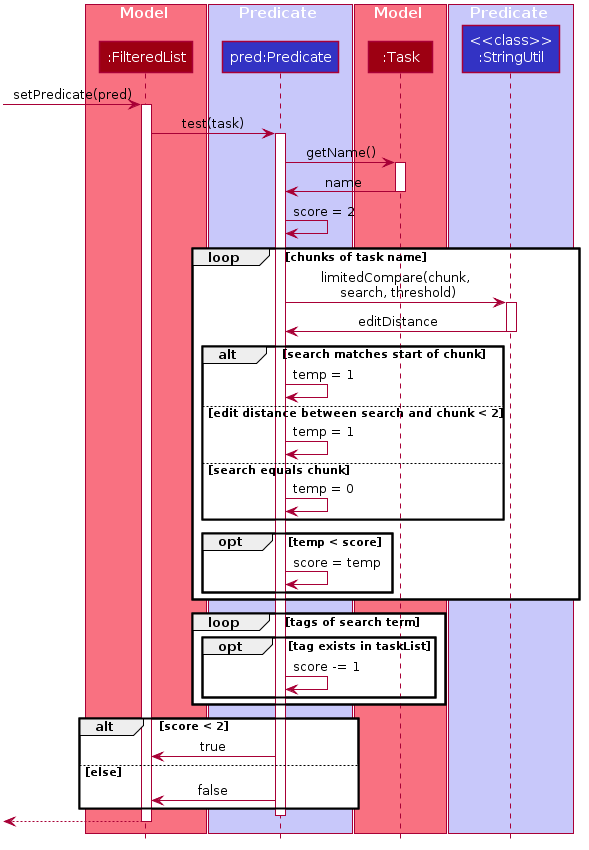

The diagram above was rendered by PlantUML. Its source (embedded in the PNG):
@startuml








skinparam BackgroundColor #FFFFFFF

skinparam Shadowing false

skinparam Class {
    FontColor #FFFFFF
    BorderThickness 1
    BorderColor #FFFFFF
    StereotypeFontColor #FFFFFF
    FontName Arial
}

skinparam Actor {
    BorderColor #000000
    Color #000000
    FontName Arial
}

skinparam Sequence {
    MessageAlign center
    BoxFontSize 15
    BoxPadding 0
    BoxFontColor #FFFFFF
    FontName Arial
}

skinparam Participant {
    FontColor #FFFFFFF
    Padding 20
}

skinparam MinClassWidth 50
skinparam ParticipantPadding 10
skinparam Shadowing false
skinparam DefaultTextAlignment center
skinparam packageStyle Rectangle

hide footbox
hide members
hide circle


box Model #F97181
participant ":FilteredList" as FilteredList #9D0012
end box

box Predicate #C8C8FA
participant "pred:Predicate" as Predicate #3333C4
end box

box Model #F97181
participant ":Task" as Task #9D0012
end box

box Predicate #C8C8FA
participant "<<class>>\n:StringUtil" as StringUtil #3333C4
end box

[-> FilteredList : setPredicate(pred)
activate FilteredList

FilteredList -> Predicate: test(task)
activate Predicate

Predicate -> Task: getName()
activate Task
Task -> Predicate: name
deactivate Task

Predicate -> Predicate: score = 2

loop chunks of task name
    Predicate -> StringUtil: limitedCompare(chunk,\n search, threshold)
    activate StringUtil
    StringUtil -> Predicate: editDistance
    deactivate StringUtil

    alt search matches start of chunk
        Predicate -> Predicate: temp = 1
    else edit distance between search and chunk < 2
        Predicate -> Predicate: temp = 1
    else search equals chunk
        Predicate -> Predicate: temp = 0
    end

    opt temp < score
        Predicate -> Predicate: score = temp
    end
end

loop tags of search term
    opt tag exists in taskList
        Predicate -> Predicate: score -= 1
    end
end

alt score < 2
Predicate -> FilteredList: true
else else
Predicate -> FilteredList: false
end
deactivate Predicate

[<--FilteredList
deactivate FilteredList
@enduml